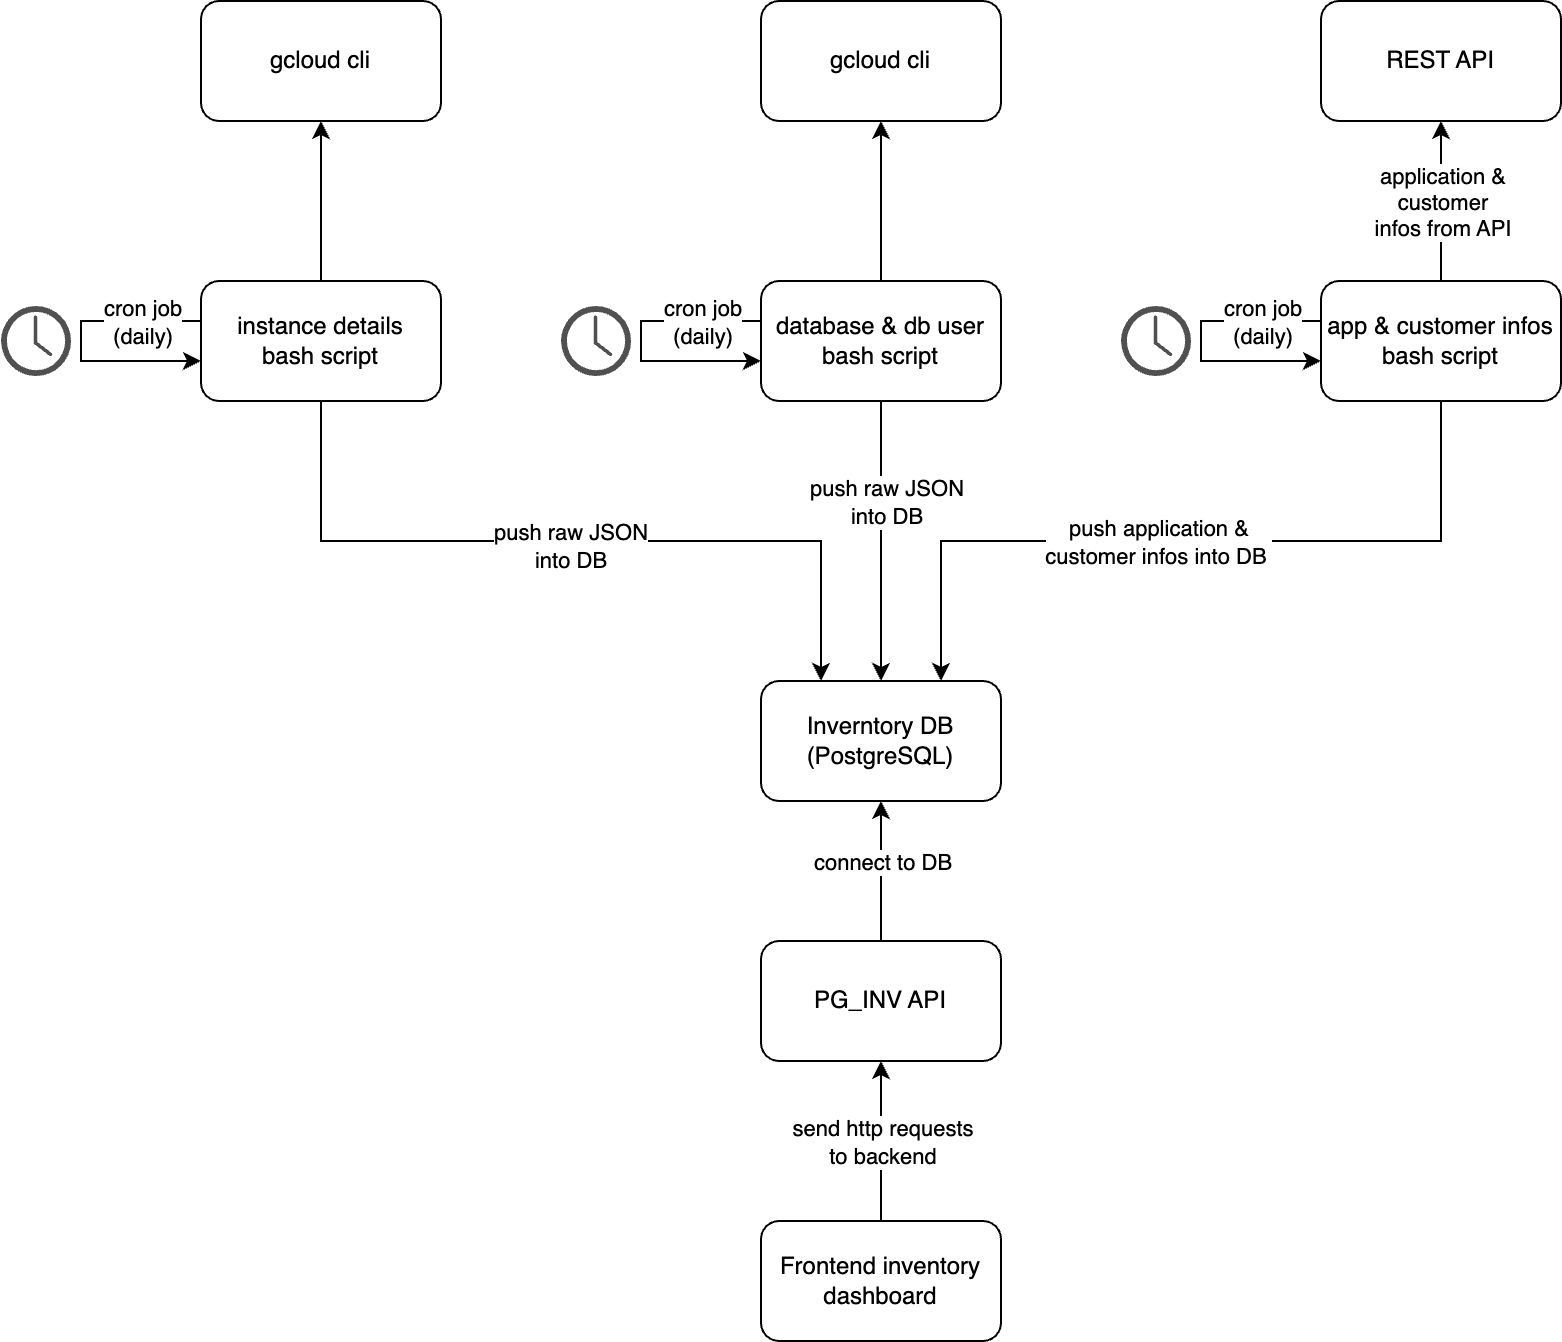

The diagram above was exported from draw.io. Its source (the exported page's mxGraphModel, read from the mxfile embedded in the PNG):
<mxGraphModel dx="1368" dy="888" grid="1" gridSize="10" guides="1" tooltips="1" connect="1" arrows="1" fold="1" page="1" pageScale="1" pageWidth="827" pageHeight="1169" math="0" shadow="0">
  <root>
    <mxCell id="0" />
    <mxCell id="1" parent="0" />
    <mxCell id="KrYf9O7CDSO0UWpk2rbP-7" style="edgeStyle=orthogonalEdgeStyle;rounded=0;orthogonalLoop=1;jettySize=auto;html=1;" parent="1" source="KrYf9O7CDSO0UWpk2rbP-1" target="KrYf9O7CDSO0UWpk2rbP-6" edge="1">
      <mxGeometry relative="1" as="geometry" />
    </mxCell>
    <mxCell id="KrYf9O7CDSO0UWpk2rbP-9" style="edgeStyle=orthogonalEdgeStyle;rounded=0;orthogonalLoop=1;jettySize=auto;html=1;" parent="1" source="KrYf9O7CDSO0UWpk2rbP-1" target="KrYf9O7CDSO0UWpk2rbP-8" edge="1">
      <mxGeometry relative="1" as="geometry" />
    </mxCell>
    <mxCell id="KrYf9O7CDSO0UWpk2rbP-11" value="push raw JSON&lt;br&gt;into DB" style="edgeLabel;html=1;align=center;verticalAlign=middle;resizable=0;points=[];" parent="KrYf9O7CDSO0UWpk2rbP-9" vertex="1" connectable="0">
      <mxGeometry x="-0.269" y="2" relative="1" as="geometry">
        <mxPoint as="offset" />
      </mxGeometry>
    </mxCell>
    <mxCell id="KrYf9O7CDSO0UWpk2rbP-1" value="database &amp;amp; db user&lt;br&gt;bash script" style="rounded=1;whiteSpace=wrap;html=1;" parent="1" vertex="1">
      <mxGeometry x="380" y="140" width="120" height="60" as="geometry" />
    </mxCell>
    <mxCell id="KrYf9O7CDSO0UWpk2rbP-2" style="edgeStyle=orthogonalEdgeStyle;rounded=0;orthogonalLoop=1;jettySize=auto;html=1;" parent="1" source="KrYf9O7CDSO0UWpk2rbP-1" target="KrYf9O7CDSO0UWpk2rbP-1" edge="1">
      <mxGeometry relative="1" as="geometry">
        <Array as="points">
          <mxPoint x="320" y="170" />
        </Array>
      </mxGeometry>
    </mxCell>
    <mxCell id="KrYf9O7CDSO0UWpk2rbP-5" value="cron job&lt;br&gt;(daily)" style="edgeLabel;html=1;align=center;verticalAlign=middle;resizable=0;points=[];" parent="KrYf9O7CDSO0UWpk2rbP-2" vertex="1" connectable="0">
      <mxGeometry x="0.4444" y="-3" relative="1" as="geometry">
        <mxPoint x="9" y="-23" as="offset" />
      </mxGeometry>
    </mxCell>
    <mxCell id="KrYf9O7CDSO0UWpk2rbP-4" value="" style="pointerEvents=1;shadow=0;dashed=0;html=1;strokeColor=none;fillColor=#505050;labelPosition=center;verticalLabelPosition=bottom;verticalAlign=top;outlineConnect=0;align=center;shape=mxgraph.office.concepts.clock;" parent="1" vertex="1">
      <mxGeometry x="280" y="152.5" width="35" height="35" as="geometry" />
    </mxCell>
    <mxCell id="KrYf9O7CDSO0UWpk2rbP-6" value="gcloud cli" style="rounded=1;whiteSpace=wrap;html=1;" parent="1" vertex="1">
      <mxGeometry x="380" width="120" height="60" as="geometry" />
    </mxCell>
    <mxCell id="KrYf9O7CDSO0UWpk2rbP-8" value="Inverntory DB&lt;br&gt;(PostgreSQL)" style="rounded=1;whiteSpace=wrap;html=1;" parent="1" vertex="1">
      <mxGeometry x="380" y="340" width="120" height="60" as="geometry" />
    </mxCell>
    <mxCell id="KrYf9O7CDSO0UWpk2rbP-17" style="edgeStyle=orthogonalEdgeStyle;rounded=0;orthogonalLoop=1;jettySize=auto;html=1;" parent="1" source="KrYf9O7CDSO0UWpk2rbP-13" target="KrYf9O7CDSO0UWpk2rbP-8" edge="1">
      <mxGeometry relative="1" as="geometry">
        <Array as="points">
          <mxPoint x="720" y="270" />
          <mxPoint x="470" y="270" />
        </Array>
      </mxGeometry>
    </mxCell>
    <mxCell id="KrYf9O7CDSO0UWpk2rbP-18" value="push application &amp;amp; &lt;br&gt;customer infos into DB&amp;nbsp;" style="edgeLabel;html=1;align=center;verticalAlign=middle;resizable=0;points=[];" parent="KrYf9O7CDSO0UWpk2rbP-17" vertex="1" connectable="0">
      <mxGeometry x="0.2292" relative="1" as="geometry">
        <mxPoint x="28" as="offset" />
      </mxGeometry>
    </mxCell>
    <mxCell id="KrYf9O7CDSO0UWpk2rbP-21" style="edgeStyle=orthogonalEdgeStyle;rounded=0;orthogonalLoop=1;jettySize=auto;html=1;" parent="1" source="KrYf9O7CDSO0UWpk2rbP-13" target="KrYf9O7CDSO0UWpk2rbP-19" edge="1">
      <mxGeometry relative="1" as="geometry" />
    </mxCell>
    <mxCell id="KrYf9O7CDSO0UWpk2rbP-22" value="get&amp;nbsp;" style="edgeLabel;html=1;align=center;verticalAlign=middle;resizable=0;points=[];" parent="KrYf9O7CDSO0UWpk2rbP-21" vertex="1" connectable="0">
      <mxGeometry x="-0.3021" y="1" relative="1" as="geometry">
        <mxPoint as="offset" />
      </mxGeometry>
    </mxCell>
    <mxCell id="KrYf9O7CDSO0UWpk2rbP-23" value="application &amp;amp;&lt;br&gt;customer &lt;br&gt;infos from API" style="edgeLabel;html=1;align=center;verticalAlign=middle;resizable=0;points=[];" parent="KrYf9O7CDSO0UWpk2rbP-21" vertex="1" connectable="0">
      <mxGeometry x="-0.2917" y="2" relative="1" as="geometry">
        <mxPoint x="2" y="-12" as="offset" />
      </mxGeometry>
    </mxCell>
    <mxCell id="KrYf9O7CDSO0UWpk2rbP-13" value="app &amp;amp; customer infos&lt;br&gt;bash script" style="rounded=1;whiteSpace=wrap;html=1;" parent="1" vertex="1">
      <mxGeometry x="660" y="140" width="120" height="60" as="geometry" />
    </mxCell>
    <mxCell id="KrYf9O7CDSO0UWpk2rbP-14" style="edgeStyle=orthogonalEdgeStyle;rounded=0;orthogonalLoop=1;jettySize=auto;html=1;" parent="1" source="KrYf9O7CDSO0UWpk2rbP-13" target="KrYf9O7CDSO0UWpk2rbP-13" edge="1">
      <mxGeometry relative="1" as="geometry">
        <Array as="points">
          <mxPoint x="600" y="170" />
        </Array>
      </mxGeometry>
    </mxCell>
    <mxCell id="KrYf9O7CDSO0UWpk2rbP-15" value="cron job&lt;br&gt;(daily)" style="edgeLabel;html=1;align=center;verticalAlign=middle;resizable=0;points=[];" parent="KrYf9O7CDSO0UWpk2rbP-14" vertex="1" connectable="0">
      <mxGeometry x="0.4444" y="-3" relative="1" as="geometry">
        <mxPoint x="9" y="-23" as="offset" />
      </mxGeometry>
    </mxCell>
    <mxCell id="KrYf9O7CDSO0UWpk2rbP-16" value="" style="pointerEvents=1;shadow=0;dashed=0;html=1;strokeColor=none;fillColor=#505050;labelPosition=center;verticalLabelPosition=bottom;verticalAlign=top;outlineConnect=0;align=center;shape=mxgraph.office.concepts.clock;" parent="1" vertex="1">
      <mxGeometry x="560" y="152.5" width="35" height="35" as="geometry" />
    </mxCell>
    <mxCell id="KrYf9O7CDSO0UWpk2rbP-19" value="REST API" style="rounded=1;whiteSpace=wrap;html=1;" parent="1" vertex="1">
      <mxGeometry x="660" width="120" height="60" as="geometry" />
    </mxCell>
    <mxCell id="KrYf9O7CDSO0UWpk2rbP-26" style="edgeStyle=orthogonalEdgeStyle;rounded=0;orthogonalLoop=1;jettySize=auto;html=1;" parent="1" source="KrYf9O7CDSO0UWpk2rbP-24" target="KrYf9O7CDSO0UWpk2rbP-8" edge="1">
      <mxGeometry relative="1" as="geometry" />
    </mxCell>
    <mxCell id="KrYf9O7CDSO0UWpk2rbP-27" value="connect to DB" style="edgeLabel;html=1;align=center;verticalAlign=middle;resizable=0;points=[];" parent="KrYf9O7CDSO0UWpk2rbP-26" vertex="1" connectable="0">
      <mxGeometry x="0.15" relative="1" as="geometry">
        <mxPoint as="offset" />
      </mxGeometry>
    </mxCell>
    <mxCell id="KrYf9O7CDSO0UWpk2rbP-24" value="PG_INV API" style="rounded=1;whiteSpace=wrap;html=1;" parent="1" vertex="1">
      <mxGeometry x="380" y="470" width="120" height="60" as="geometry" />
    </mxCell>
    <mxCell id="KrYf9O7CDSO0UWpk2rbP-29" style="edgeStyle=orthogonalEdgeStyle;rounded=0;orthogonalLoop=1;jettySize=auto;html=1;" parent="1" source="KrYf9O7CDSO0UWpk2rbP-28" target="KrYf9O7CDSO0UWpk2rbP-24" edge="1">
      <mxGeometry relative="1" as="geometry" />
    </mxCell>
    <mxCell id="KrYf9O7CDSO0UWpk2rbP-30" value="send http requests&lt;br&gt;to backend" style="edgeLabel;html=1;align=center;verticalAlign=middle;resizable=0;points=[];" parent="KrYf9O7CDSO0UWpk2rbP-29" vertex="1" connectable="0">
      <mxGeometry x="0.1976" relative="1" as="geometry">
        <mxPoint y="8" as="offset" />
      </mxGeometry>
    </mxCell>
    <mxCell id="KrYf9O7CDSO0UWpk2rbP-28" value="Frontend inventory dashboard" style="rounded=1;whiteSpace=wrap;html=1;" parent="1" vertex="1">
      <mxGeometry x="380" y="610" width="120" height="60" as="geometry" />
    </mxCell>
    <mxCell id="KrYf9O7CDSO0UWpk2rbP-45" style="edgeStyle=orthogonalEdgeStyle;rounded=0;orthogonalLoop=1;jettySize=auto;html=1;endArrow=classic;endFill=1;" parent="1" source="KrYf9O7CDSO0UWpk2rbP-44" target="KrYf9O7CDSO0UWpk2rbP-8" edge="1">
      <mxGeometry relative="1" as="geometry">
        <Array as="points">
          <mxPoint x="160" y="270" />
          <mxPoint x="410" y="270" />
        </Array>
      </mxGeometry>
    </mxCell>
    <mxCell id="5yij8Puo1CnG9-XKEuSN-1" value="&lt;span style=&quot;color: rgba(0, 0, 0, 0); font-family: monospace; font-size: 0px; text-align: start; background-color: rgb(248, 249, 250);&quot;&gt;%3CmxGraphModel%3E%3Croot%3E%3CmxCell%20id%3D%220%22%2F%3E%3CmxCell%20id%3D%221%22%20parent%3D%220%22%2F%3E%3CmxCell%20id%3D%222%22%20value%3D%22push%20raw%20JSON%26lt%3Bbr%26gt%3Binto%20DB%22%20style%3D%22edgeLabel%3Bhtml%3D1%3Balign%3Dcenter%3BverticalAlign%3Dmiddle%3Bresizable%3D0%3Bpoints%3D%5B%5D%3B%22%20vertex%3D%221%22%20connectable%3D%220%22%20parent%3D%221%22%3E%3CmxGeometry%20x%3D%22442%22%20y%3D%22251%22%20as%3D%22geometry%22%2F%3E%3C%2FmxCell%3E%3C%2Froot%3E%3C%2FmxGraphModel%3E&lt;/span&gt;" style="edgeLabel;html=1;align=center;verticalAlign=middle;resizable=0;points=[];" parent="KrYf9O7CDSO0UWpk2rbP-45" vertex="1" connectable="0">
      <mxGeometry x="0.0462" y="2" relative="1" as="geometry">
        <mxPoint as="offset" />
      </mxGeometry>
    </mxCell>
    <mxCell id="5yij8Puo1CnG9-XKEuSN-2" value="push raw JSON&lt;br&gt;into DB" style="edgeLabel;html=1;align=center;verticalAlign=middle;resizable=0;points=[];" parent="KrYf9O7CDSO0UWpk2rbP-45" vertex="1" connectable="0">
      <mxGeometry x="-0.0051" y="-2" relative="1" as="geometry">
        <mxPoint as="offset" />
      </mxGeometry>
    </mxCell>
    <mxCell id="xMLR7Cw_QFU0ve_k1ZxH-5" style="edgeStyle=orthogonalEdgeStyle;rounded=0;orthogonalLoop=1;jettySize=auto;html=1;" parent="1" source="KrYf9O7CDSO0UWpk2rbP-44" target="xMLR7Cw_QFU0ve_k1ZxH-4" edge="1">
      <mxGeometry relative="1" as="geometry" />
    </mxCell>
    <mxCell id="KrYf9O7CDSO0UWpk2rbP-44" value="instance details&lt;br&gt;bash script" style="rounded=1;whiteSpace=wrap;html=1;" parent="1" vertex="1">
      <mxGeometry x="100" y="140" width="120" height="60" as="geometry" />
    </mxCell>
    <mxCell id="xMLR7Cw_QFU0ve_k1ZxH-1" style="edgeStyle=orthogonalEdgeStyle;rounded=0;orthogonalLoop=1;jettySize=auto;html=1;" parent="1" edge="1">
      <mxGeometry relative="1" as="geometry">
        <Array as="points">
          <mxPoint x="40" y="160" />
          <mxPoint x="40" y="180" />
        </Array>
        <mxPoint x="100" y="160" as="sourcePoint" />
        <mxPoint x="100" y="180" as="targetPoint" />
      </mxGeometry>
    </mxCell>
    <mxCell id="xMLR7Cw_QFU0ve_k1ZxH-2" value="cron job&lt;br&gt;(daily)" style="edgeLabel;html=1;align=center;verticalAlign=middle;resizable=0;points=[];" parent="xMLR7Cw_QFU0ve_k1ZxH-1" vertex="1" connectable="0">
      <mxGeometry x="0.4444" y="-3" relative="1" as="geometry">
        <mxPoint x="9" y="-23" as="offset" />
      </mxGeometry>
    </mxCell>
    <mxCell id="xMLR7Cw_QFU0ve_k1ZxH-3" value="" style="pointerEvents=1;shadow=0;dashed=0;html=1;strokeColor=none;fillColor=#505050;labelPosition=center;verticalLabelPosition=bottom;verticalAlign=top;outlineConnect=0;align=center;shape=mxgraph.office.concepts.clock;" parent="1" vertex="1">
      <mxGeometry y="152.5" width="35" height="35" as="geometry" />
    </mxCell>
    <mxCell id="xMLR7Cw_QFU0ve_k1ZxH-4" value="gcloud cli" style="rounded=1;whiteSpace=wrap;html=1;" parent="1" vertex="1">
      <mxGeometry x="100" width="120" height="60" as="geometry" />
    </mxCell>
  </root>
</mxGraphModel>